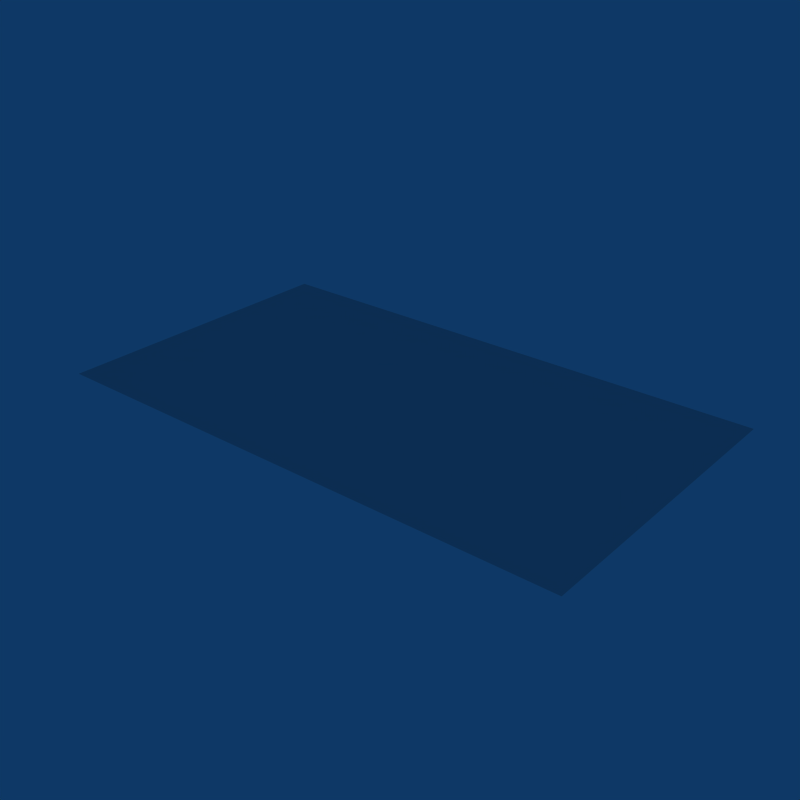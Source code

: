 # Source: NoEntry_Sign.blend  (saved by Blender 2.49.2; exported with 4.5.12 LTS)
import bpy
from mathutils import Matrix  # noqa: F401  (used for matrix-valued properties, if any)

bpy.ops.wm.read_factory_settings(use_empty=True)
scene = bpy.context.scene
scene.name = 'Scene'

# ---- collections
col_collection_1 = bpy.data.collections.new('Collection 1'); scene.collection.children.link(col_collection_1)

# ---- world
world_world = bpy.data.worlds.new('World'); scene.world = world_world
world_world.color = (0.05656, 0.2208, 0.4)
world_world.use_sun_shadow = False
world_world.sun_shadow_jitter_overblur = 0.0
world_world.cycles.sampling_method = 'MANUAL'
world_world.cycles.sample_map_resolution = 256

# ---- meshes
me_noentry_sign = bpy.data.meshes.new('NoEntry Sign')
me_noentry_sign.from_pydata([(0.3394, 0.1931, -5.935e-08), (0.3394, -0.1931, -5.935e-08), (-0.3394, -0.1931, 5.935e-08), (-0.3394, 0.1931, 5.935e-08)], [], [(0, 3, 2, 1)])
_uv = me_noentry_sign.uv_layers.new(name='UVTex')
_uv.uv.foreach_set('vector', [0.9993, 0.3758, 0.4993, 0.3758, 0.4993, 0.1063, 0.9993, 0.1063])
me_noentry_sign.use_remesh_preserve_volume = False
me_noentry_sign.use_remesh_preserve_attributes = False
me_noentry_sign.use_mirror_vertex_groups = False
me_noentry_sign.update()

# ---- objects
ob_noentry_sign = bpy.data.objects.new('NoEntry Sign', me_noentry_sign)

# ---- transforms, parenting, visibility, modifiers, constraints
ob_noentry_sign.location = (0.0, 0.0, 0.0)
ob_noentry_sign.lock_rotations_4d = False
ob_noentry_sign.empty_display_type = 'ARROWS'
ob_noentry_sign.lineart.crease_threshold = 0.0

# ---- collection membership
col_collection_1.objects.link(ob_noentry_sign)

# ---- scene / render settings (as saved in the file)
scene.frame_start = 1; scene.frame_end = 250; scene.frame_set(1)
scene.render.engine = 'BLENDER_EEVEE_NEXT'
scene.render.image_settings.compression = 90
scene.render.resolution_x = 640
scene.render.resolution_y = 640
scene.render.pixel_aspect_x = 100.0
scene.render.pixel_aspect_y = 100.0
scene.render.fps = 25
scene.render.dither_intensity = 0.0
scene.render.use_compositing = False
scene.render.use_sequencer = False
scene.render.bake_margin = 2
scene.render.bake_bias = 0.0
scene.render.use_stamp_time = False
scene.render.use_stamp_date = False
scene.render.use_stamp_frame = False
scene.render.use_stamp_camera = False
scene.render.use_stamp_scene = False
scene.render.use_stamp_filename = False
scene.render.use_stamp_render_time = False
scene.render.stamp_font_size = 0
scene.cycles.use_denoising = False
scene.cycles.samples = 10
scene.cycles.sampling_pattern = 'TABULATED_SOBOL'
scene.cycles.light_sampling_threshold = 0.0
scene.cycles.use_adaptive_sampling = False
scene.cycles.use_light_tree = False
scene.cycles.blur_glossy = 0.0
scene.cycles.volume_bounces = 1
scene.cycles.pixel_filter_type = 'GAUSSIAN'
scene.cycles.sample_clamp_indirect = 0.0
scene.view_settings.view_transform = 'Raw'
bpy.context.view_layer.update()

# ---- added for rendering (the .blend has no active camera): camera
cam_auto = bpy.data.cameras.new('AutoCamera')
cam_auto.lens = 50.0
cam_auto.sensor_width = 36.0
cam_auto.clip_end = 1000.0
ob_auto_camera = bpy.data.objects.new('AutoCamera', cam_auto)
scene.collection.objects.link(ob_auto_camera)
ob_auto_camera.location = (0.722655, -0.867186, 0.578124)
ob_auto_camera.rotation_euler = (1.09748, -7.21219e-08, 0.694738)
scene.camera = ob_auto_camera
bpy.context.view_layer.update()
